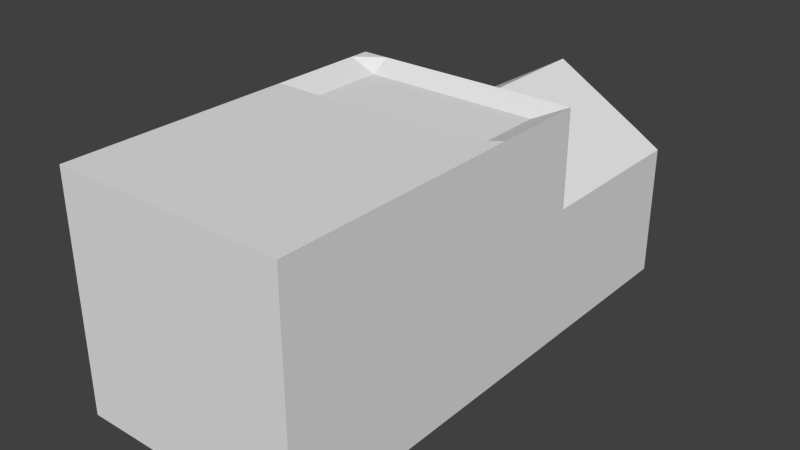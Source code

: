 # Source: Converter.blend  (saved by Blender 2.76.0; exported with 4.5.12 LTS)
import bpy
from mathutils import Matrix  # noqa: F401  (used for matrix-valued properties, if any)

bpy.ops.wm.read_factory_settings(use_empty=True)
scene = bpy.context.scene
scene.name = 'Scene'

# ---- collections
col_collection_1 = bpy.data.collections.new('Collection 1'); scene.collection.children.link(col_collection_1)

# ---- materials (node trees are filled in below, after node groups)
mat_material_001 = bpy.data.materials.new('Material.001')
mat_material_001.alpha_threshold = 0.0
mat_material_001.use_transparent_shadow = False
mat_material_001.roughness = 0.5

# ---- material node trees

# ---- world
world_world = bpy.data.worlds.new('World'); scene.world = world_world
world_world.color = (0.05088, 0.05088, 0.05088)
world_world.use_sun_shadow = False
world_world.sun_shadow_jitter_overblur = 0.0
world_world.cycles.sampling_method = 'MANUAL'
world_world.cycles.sample_map_resolution = 256

# ---- meshes
me_cube_003 = bpy.data.meshes.new('Cube.003')
me_cube_003.from_pydata([(-1.0, -4.843e-08, 1.0), (-1.0, 2.0, 1.0), (-1.0, -4.843e-08, -1.0), (-1.0, 2.0, -1.0), (1.0, -4.843e-08, 1.0), (1.0, 2.0, 1.0), (1.0, -4.843e-08, -1.0), (1.0, 2.0, -1.0), (-0.7667, 2.0, -1.0), (0.7667, 2.0, -1.0), (0.7667, -4.843e-08, -1.0), (-0.7667, -4.843e-08, -1.0), (0.7667, 2.0, 1.0), (-0.7667, 2.0, 1.0), (-0.7667, -4.843e-08, 1.0), (0.7667, -4.843e-08, 1.0), (-1.0, 2.0, 0.7667), (-1.0, 2.0, -0.7667), (-1.0, -4.843e-08, -0.7667), (-1.0, -4.843e-08, 0.7667), (1.0, 2.0, -0.7667), (1.0, 2.0, 0.7667), (1.0, -4.843e-08, 0.7667), (1.0, -4.843e-08, -0.7667), (-0.7667, -4.843e-08, -0.7667), (-0.7667, -4.843e-08, 0.7667), (0.7667, -4.843e-08, -0.7667), (0.7667, -4.843e-08, 0.7667), (-1.0, 3.0, 1.0), (-1.0, 3.0, -1.0), (1.0, 3.0, 1.0), (1.0, 3.0, -1.0), (-0.7667, 3.0, -1.0), (0.7667, 3.0, -1.0), (0.7667, 3.0, 1.0), (-0.7667, 3.0, 1.0), (-1.0, 3.0, 0.1667), (-1.0, 3.0, -0.7667), (1.0, 3.0, -0.7667), (1.0, 3.0, 0.1667), (1.0, 2.833, -0.7667), (0.7667, 3.0, 0.3105), (-0.7667, 2.167, -1.0), (-0.7667, 3.0, 0.3105), (-2.776e-16, 2.0, -1.0), (-7.216e-16, -4.843e-08, -1.0), (1.665e-16, 2.0, 1.0), (-2.776e-16, -4.843e-08, 1.0), (-3.294e-16, -4.843e-08, 0.7667), (-6.698e-16, -4.843e-08, -0.7667), (-5.551e-17, 3.0, -1.0), (3.886e-16, 3.0, 1.0), (3.368e-16, 3.0, 0.7667), (-0.7667, 2.833, -1.0), (-1.0, 4.5, -1.0), (1.0, 4.5, -1.0), (-0.7667, 4.5, -1.0), (0.7667, 4.5, -1.0), (-1.0, 4.5, 0.1667), (-1.0, 4.5, -0.7667), (1.0, 4.5, -0.7667), (1.0, 4.5, 0.1667), (0.7667, 4.5, -0.7667), (0.7667, 4.5, 0.3105), (-0.7667, 4.5, -0.7667), (-0.7667, 4.5, 0.3105), (2.776e-16, 4.5, -1.0), (6.698e-16, 4.5, 0.7667), (3.294e-16, 4.5, -0.7667), (1.0, 2.167, -0.7667), (-1.0, 2.833, -1.0), (-1.0, 2.167, -1.0), (-1.0, 2.167, -0.7667), (-1.0, 2.833, -0.7667), (-1.0, 2.833, 0.7667), (-1.0, 2.167, 0.7667), (1.0, 2.833, -1.0), (1.0, 2.167, -1.0), (0.7667, 2.167, -1.0), (0.7667, 2.833, -1.0), (1.0, 2.833, 1.0), (1.0, 2.167, 1.0), (1.0, 2.167, 0.7667), (1.0, 2.833, 0.7667), (0.7667, 2.167, 0.9), (0.7667, 2.833, 0.9), (-1.0, 2.833, 1.0), (-1.0, 2.167, 1.0), (-0.7667, 2.167, 0.9), (-0.7667, 2.833, 0.9), (-2.405e-16, 2.167, -1.0), (-9.252e-17, 2.833, -1.0), (1.813e-16, 2.167, 0.9), (3.294e-16, 2.833, 0.9), (-1.0, 0.2, 1.0), (-1.0, 1.8, 1.0), (-1.0, 1.8, -1.0), (-1.0, 0.2, -1.0), (1.0, 1.8, -1.0), (1.0, 0.2, -1.0), (1.0, 1.8, 1.0), (1.0, 0.2, 1.0), (0.7667, 1.8, 1.0), (0.7667, 0.2, 1.0), (-0.7667, 1.8, 1.0), (-0.7667, 0.2, 1.0), (-0.7667, 1.8, -1.0), (-0.7667, 0.2, -1.0), (0.7667, 1.8, -1.0), (0.7667, 0.2, -1.0), (1.0, 1.8, -0.7667), (1.0, 0.2, -0.7667), (1.0, 1.8, 0.7667), (1.0, 0.2, 0.7667), (-1.0, 1.8, 0.7667), (-1.0, 0.2, 0.7667), (-1.0, 1.8, -0.7667), (-1.0, 0.2, -0.7667), (-3.22e-16, 1.8, -1.0), (-6.772e-16, 0.2, -1.0), (1.221e-16, 1.8, 1.0), (-2.331e-16, 0.2, 1.0)], [], [(117, 97, 2, 18), (109, 99, 6, 10), (113, 101, 4, 22), (105, 94, 0, 14), (26, 10, 6, 23), (53, 70, 29, 32), (73, 74, 36, 37), (40, 76, 31, 38), (18, 2, 11, 24), (49, 45, 10, 26), (101, 103, 15, 4), (121, 105, 14, 47), (97, 107, 11, 2), (119, 109, 10, 45), (47, 48, 27, 15), (48, 49, 26, 27), (0, 19, 25, 14), (19, 18, 24, 25), (70, 73, 37, 29), (74, 86, 28, 36), (76, 79, 33, 31), (80, 83, 39, 30), (93, 85, 34, 51), (86, 89, 35, 28), (15, 27, 22, 4), (27, 26, 23, 22), (99, 111, 23, 6), (111, 113, 22, 23), (94, 115, 19, 0), (115, 117, 18, 19), (39, 38, 60, 61), (50, 32, 56, 66), (38, 31, 55, 60), (51, 52, 43, 35), (33, 50, 66, 57), (30, 39, 41, 34), (36, 43, 65, 58), (35, 43, 36, 28), (52, 41, 63, 67), (83, 40, 38, 39), (85, 80, 30, 34), (91, 53, 32, 50), (79, 91, 50, 33), (43, 52, 67, 65), (34, 41, 52, 51), (31, 33, 57, 55), (89, 93, 51, 35), (25, 24, 49, 48), (14, 25, 48, 47), (107, 119, 45, 11), (103, 121, 47, 15), (24, 11, 45, 49), (64, 56, 54, 59), (60, 55, 57, 62), (68, 66, 56, 64), (67, 68, 64, 65), (61, 60, 62, 63), (65, 64, 59, 58), (63, 62, 68, 67), (62, 57, 66, 68), (41, 39, 61, 63), (29, 37, 59, 54), (32, 29, 54, 56), (37, 36, 58, 59), (13, 46, 92, 88), (88, 92, 93, 89), (9, 44, 90, 78), (78, 90, 91, 79), (44, 8, 42, 90), (90, 42, 53, 91), (12, 5, 81, 84), (84, 81, 80, 85), (21, 20, 69, 82), (82, 69, 40, 83), (1, 13, 88, 87), (87, 88, 89, 86), (46, 12, 84, 92), (92, 84, 85, 93), (5, 21, 82, 81), (81, 82, 83, 80), (7, 9, 78, 77), (77, 78, 79, 76), (16, 1, 87, 75), (75, 87, 86, 74), (3, 17, 72, 71), (71, 72, 73, 70), (20, 7, 77, 69), (69, 77, 76, 40), (17, 16, 75, 72), (72, 75, 74, 73), (8, 3, 71, 42), (42, 71, 70, 53), (12, 46, 120, 102), (102, 120, 121, 103), (8, 44, 118, 106), (106, 118, 119, 107), (16, 17, 116, 114), (114, 116, 117, 115), (1, 16, 114, 95), (95, 114, 115, 94), (20, 21, 112, 110), (110, 112, 113, 111), (7, 20, 110, 98), (98, 110, 111, 99), (44, 9, 108, 118), (118, 108, 109, 119), (3, 8, 106, 96), (96, 106, 107, 97), (46, 13, 104, 120), (120, 104, 105, 121), (5, 12, 102, 100), (100, 102, 103, 101), (13, 1, 95, 104), (104, 95, 94, 105), (21, 5, 100, 112), (112, 100, 101, 113), (9, 7, 98, 108), (108, 98, 99, 109), (17, 3, 96, 116), (116, 96, 97, 117)])
_uv = me_cube_003.uv_layers.new(name='UVMap')
_uv.uv.foreach_set('vector', [0.1965, 0.02537, 0.1797, 0.02537, 0.1797, 0.01099, 0.1965, 0.01099, 0.04791, 0.02249, 0.03112, 0.02249, 0.03112, 0.008105, 0.04791, 0.008105, 0.4993, 0.02682, 0.4825, 0.02682, 0.4825, 0.01243, 0.4993, 0.01243, 0.3468, 0.02808, 0.3298, 0.02814, 0.3298, 0.01362, 0.3467, 0.01356, 0.8222, 0.01953, 0.8222, 0.005169, 0.8365, 0.005169, 0.8365, 0.01953, 0.1582, 0.2119, 0.175, 0.2119, 0.175, 0.2239, 0.1582, 0.2239, 0.1965, 0.2148, 0.3067, 0.2148, 0.2636, 0.2268, 0.1965, 0.2268, 0.6096, 0.2162, 0.6264, 0.2162, 0.6264, 0.2282, 0.6096, 0.2282, 0.7135, 0.01953, 0.7135, 0.005169, 0.7278, 0.005169, 0.7278, 0.01953, 0.775, 0.01953, 0.775, 0.005169, 0.8222, 0.005169, 0.8222, 0.01953, 0.4751, 0.02801, 0.4582, 0.02797, 0.4582, 0.01342, 0.4752, 0.01346, 0.4024, 0.02794, 0.3468, 0.02808, 0.3467, 0.01356, 0.4024, 0.01341, 0.175, 0.02249, 0.1582, 0.02249, 0.1582, 0.008105, 0.175, 0.008105, 0.103, 0.02249, 0.04791, 0.02249, 0.04791, 0.008105, 0.103, 0.008105, 0.775, 0.1282, 0.775, 0.1139, 0.8222, 0.1139, 0.8222, 0.1282, 0.775, 0.1139, 0.775, 0.01953, 0.8222, 0.01953, 0.8222, 0.1139, 0.7135, 0.1282, 0.7135, 0.1139, 0.7278, 0.1139, 0.7278, 0.1282, 0.7135, 0.1139, 0.7135, 0.01953, 0.7278, 0.01953, 0.7278, 0.1139, 0.1797, 0.2148, 0.1965, 0.2148, 0.1965, 0.2268, 0.1797, 0.2268, 0.3067, 0.2148, 0.3235, 0.2148, 0.3235, 0.2268, 0.2636, 0.2268, 0.03112, 0.2119, 0.04791, 0.2119, 0.04791, 0.2239, 0.03112, 0.2239, 0.4825, 0.2162, 0.4993, 0.2162, 0.5425, 0.2282, 0.4825, 0.2282, 0.4027, 0.2197, 0.4569, 0.2184, 0.4583, 0.232, 0.4028, 0.2338, 0.3301, 0.2192, 0.3485, 0.2182, 0.3472, 0.2323, 0.3297, 0.2317, 0.8222, 0.1282, 0.8222, 0.1139, 0.8365, 0.1139, 0.8365, 0.1282, 0.8222, 0.1139, 0.8222, 0.01953, 0.8365, 0.01953, 0.8365, 0.1139, 0.6264, 0.02682, 0.6096, 0.02682, 0.6096, 0.01243, 0.6264, 0.01243, 0.6096, 0.02682, 0.4993, 0.02682, 0.4993, 0.01243, 0.6096, 0.01243, 0.3235, 0.02537, 0.3067, 0.02537, 0.3067, 0.01099, 0.3235, 0.01099, 0.3067, 0.02537, 0.1965, 0.02537, 0.1965, 0.01099, 0.3067, 0.01099, 0.5425, 0.2282, 0.6096, 0.2282, 0.6096, 0.3361, 0.5425, 0.3361, 0.103, 0.2239, 0.1582, 0.2239, 0.1582, 0.3318, 0.103, 0.3318, 0.6096, 0.2282, 0.6264, 0.2282, 0.6264, 0.3361, 0.6096, 0.3361, 0.7725, 0.172, 0.7725, 0.1877, 0.7209, 0.2184, 0.7209, 0.172, 0.04791, 0.2239, 0.103, 0.2239, 0.103, 0.3318, 0.04791, 0.3318, 0.8397, 0.172, 0.8397, 0.228, 0.8241, 0.2184, 0.8241, 0.172, 0.7023, 0.2667, 0.7202, 0.2667, 0.7202, 0.3643, 0.7023, 0.3643, 0.7209, 0.172, 0.7209, 0.2184, 0.7053, 0.228, 0.7053, 0.172, 0.7782, 0.2667, 0.8363, 0.2667, 0.8363, 0.3643, 0.7782, 0.3643, 0.4993, 0.2162, 0.6096, 0.2162, 0.6096, 0.2282, 0.5425, 0.2282, 0.4569, 0.2184, 0.4747, 0.2193, 0.4752, 0.2314, 0.4583, 0.232, 0.103, 0.2119, 0.1582, 0.2119, 0.1582, 0.2239, 0.103, 0.2239, 0.04791, 0.2119, 0.103, 0.2119, 0.103, 0.2239, 0.04791, 0.2239, 0.7202, 0.2667, 0.7782, 0.2667, 0.7782, 0.3643, 0.7202, 0.3643, 0.8241, 0.172, 0.8241, 0.2184, 0.7725, 0.1877, 0.7725, 0.172, 0.03112, 0.2239, 0.04791, 0.2239, 0.04791, 0.3318, 0.03112, 0.3318, 0.3485, 0.2182, 0.4027, 0.2197, 0.4028, 0.2338, 0.3472, 0.2323, 0.7278, 0.1139, 0.7278, 0.01953, 0.775, 0.01953, 0.775, 0.1139, 0.7278, 0.1282, 0.7278, 0.1139, 0.775, 0.1139, 0.775, 0.1282, 0.1582, 0.02249, 0.103, 0.02249, 0.103, 0.008105, 0.1582, 0.008105, 0.4582, 0.02797, 0.4024, 0.02794, 0.4024, 0.01341, 0.4582, 0.01342, 0.7278, 0.01953, 0.7278, 0.005169, 0.775, 0.005169, 0.775, 0.01953, 0.3434, 0.4647, 0.3434, 0.4827, 0.3255, 0.4827, 0.3255, 0.4647, 0.4795, 0.4647, 0.4795, 0.4827, 0.4616, 0.4827, 0.4616, 0.4647, 0.4025, 0.4647, 0.4025, 0.4827, 0.3434, 0.4827, 0.3434, 0.4647, 0.4025, 0.3466, 0.4025, 0.4647, 0.3434, 0.4647, 0.3434, 0.3817, 0.4795, 0.3928, 0.4795, 0.4647, 0.4616, 0.4647, 0.4616, 0.3817, 0.3434, 0.3817, 0.3434, 0.4647, 0.3255, 0.4647, 0.3255, 0.3928, 0.4616, 0.3817, 0.4616, 0.4647, 0.4025, 0.4647, 0.4025, 0.3466, 0.4616, 0.4647, 0.4616, 0.4827, 0.4025, 0.4827, 0.4025, 0.4647, 0.8363, 0.2667, 0.8541, 0.2667, 0.8541, 0.3643, 0.8363, 0.3643, 0.1797, 0.2268, 0.1965, 0.2268, 0.1965, 0.3346, 0.1797, 0.3346, 0.1582, 0.2239, 0.175, 0.2239, 0.175, 0.3318, 0.1582, 0.3318, 0.1965, 0.2268, 0.2636, 0.2268, 0.2636, 0.3346, 0.1965, 0.3346, 0.3474, 0.1585, 0.4024, 0.1578, 0.4024, 0.1717, 0.3484, 0.1722, 0.7585, 0.8579, 0.8541, 0.8579, 0.8541, 0.941, 0.7585, 0.941, 0.04791, 0.152, 0.103, 0.152, 0.103, 0.1639, 0.04791, 0.1639, 0.04791, 0.1639, 0.103, 0.1639, 0.103, 0.2119, 0.04791, 0.2119, 0.103, 0.152, 0.1582, 0.152, 0.1582, 0.1639, 0.103, 0.1639, 0.103, 0.1639, 0.1582, 0.1639, 0.1582, 0.2119, 0.103, 0.2119, 0.4573, 0.1587, 0.4745, 0.159, 0.4744, 0.1713, 0.4562, 0.1726, 0.4562, 0.1726, 0.4744, 0.1713, 0.4747, 0.2193, 0.4569, 0.2184, 0.4993, 0.1563, 0.6096, 0.1563, 0.6096, 0.1683, 0.4993, 0.1683, 0.4993, 0.1683, 0.6096, 0.1683, 0.6096, 0.2162, 0.4993, 0.2162, 0.3305, 0.1588, 0.3474, 0.1585, 0.3484, 0.1722, 0.3306, 0.1709, 0.3306, 0.1709, 0.3484, 0.1722, 0.3485, 0.2182, 0.3301, 0.2192, 0.4024, 0.1578, 0.4573, 0.1587, 0.4562, 0.1726, 0.4024, 0.1717, 0.8541, 0.8579, 0.9497, 0.8579, 0.9497, 0.941, 0.8541, 0.941, 0.4825, 0.1563, 0.4993, 0.1563, 0.4993, 0.1683, 0.4825, 0.1683, 0.4825, 0.1683, 0.4993, 0.1683, 0.4993, 0.2162, 0.4825, 0.2162, 0.03112, 0.152, 0.04791, 0.152, 0.04791, 0.1639, 0.03112, 0.1639, 0.03112, 0.1639, 0.04791, 0.1639, 0.04791, 0.2119, 0.03112, 0.2119, 0.3067, 0.1548, 0.3235, 0.1548, 0.3235, 0.1668, 0.3067, 0.1668, 0.3067, 0.1668, 0.3235, 0.1668, 0.3235, 0.2148, 0.3067, 0.2148, 0.1797, 0.1548, 0.1965, 0.1548, 0.1965, 0.1668, 0.1797, 0.1668, 0.1797, 0.1668, 0.1965, 0.1668, 0.1965, 0.2148, 0.1797, 0.2148, 0.6096, 0.1563, 0.6264, 0.1563, 0.6264, 0.1683, 0.6096, 0.1683, 0.6096, 0.1683, 0.6264, 0.1683, 0.6264, 0.2162, 0.6096, 0.2162, 0.1965, 0.1548, 0.3067, 0.1548, 0.3067, 0.1668, 0.1965, 0.1668, 0.1965, 0.1668, 0.3067, 0.1668, 0.3067, 0.2148, 0.1965, 0.2148, 0.1582, 0.152, 0.175, 0.152, 0.175, 0.1639, 0.1582, 0.1639, 0.1582, 0.1639, 0.175, 0.1639, 0.175, 0.2119, 0.1582, 0.2119, 0.4573, 0.1587, 0.4024, 0.1578, 0.4024, 0.1436, 0.4576, 0.1442, 0.3246, 0.7806, 0.2774, 0.7806, 0.2774, 0.6821, 0.3246, 0.6821, 0.1582, 0.152, 0.103, 0.152, 0.103, 0.1376, 0.1582, 0.1376, 0.1169, 0.781, 0.06963, 0.781, 0.06963, 0.6825, 0.1169, 0.6825, 0.3067, 0.1548, 0.1965, 0.1548, 0.1965, 0.1405, 0.3067, 0.1405, 0.2221, 0.7795, 0.1276, 0.7795, 0.1276, 0.6809, 0.2221, 0.6809, 0.3235, 0.1548, 0.3067, 0.1548, 0.3067, 0.1405, 0.3235, 0.1405, 0.3235, 0.1405, 0.3067, 0.1405, 0.3067, 0.02537, 0.3235, 0.02537, 0.6096, 0.1563, 0.4993, 0.1563, 0.4993, 0.1419, 0.6096, 0.1419, 0.4269, 0.7799, 0.3325, 0.7799, 0.3325, 0.6813, 0.4269, 0.6813, 0.6264, 0.1563, 0.6096, 0.1563, 0.6096, 0.1419, 0.6264, 0.1419, 0.6264, 0.1419, 0.6096, 0.1419, 0.6096, 0.02682, 0.6264, 0.02682, 0.103, 0.152, 0.04791, 0.152, 0.04791, 0.1376, 0.103, 0.1376, 0.06963, 0.781, 0.0224, 0.781, 0.0224, 0.6825, 0.06963, 0.6825, 0.175, 0.152, 0.1582, 0.152, 0.1582, 0.1376, 0.175, 0.1376, 0.175, 0.1376, 0.1582, 0.1376, 0.1582, 0.02249, 0.175, 0.02249, 0.4024, 0.1578, 0.3474, 0.1585, 0.3472, 0.1441, 0.4024, 0.1436, 0.2774, 0.7806, 0.2301, 0.7806, 0.2301, 0.6821, 0.2774, 0.6821, 0.4745, 0.159, 0.4573, 0.1587, 0.4576, 0.1442, 0.4747, 0.1444, 0.4747, 0.1444, 0.4576, 0.1442, 0.4582, 0.02797, 0.4751, 0.02801, 0.3474, 0.1585, 0.3305, 0.1588, 0.3303, 0.1442, 0.3472, 0.1441, 0.3472, 0.1441, 0.3303, 0.1442, 0.3298, 0.02814, 0.3468, 0.02808, 0.4993, 0.1563, 0.4825, 0.1563, 0.4825, 0.1419, 0.4993, 0.1419, 0.4993, 0.1419, 0.4825, 0.1419, 0.4825, 0.02682, 0.4993, 0.02682, 0.04791, 0.152, 0.03112, 0.152, 0.03112, 0.1376, 0.04791, 0.1376, 0.04791, 0.1376, 0.03112, 0.1376, 0.03112, 0.02249, 0.04791, 0.02249, 0.1965, 0.1548, 0.1797, 0.1548, 0.1797, 0.1405, 0.1965, 0.1405, 0.1965, 0.1405, 0.1797, 0.1405, 0.1797, 0.02537, 0.1965, 0.02537])
me_cube_003.materials.append(mat_material_001)
me_cube_003.use_remesh_preserve_volume = False
me_cube_003.use_remesh_preserve_attributes = False
me_cube_003.use_mirror_vertex_groups = False
me_cube_003.update()

# ---- objects
ob_cube = bpy.data.objects.new('Cube', me_cube_003)

# ---- transforms, parenting, visibility, modifiers, constraints
ob_cube.location = (0.0, 0.0, 0.0)
ob_cube.lineart.crease_threshold = 0.0

# ---- collection membership
col_collection_1.objects.link(ob_cube)

# ---- scene / render settings (as saved in the file)
scene.frame_start = 1; scene.frame_end = 250; scene.frame_set(1)
scene.render.engine = 'BLENDER_EEVEE_NEXT'
scene.render.resolution_percentage = 50
scene.render.dither_intensity = 0.0
scene.cycles.use_denoising = False
scene.cycles.samples = 10
scene.cycles.sampling_pattern = 'TABULATED_SOBOL'
scene.cycles.light_sampling_threshold = 0.0
scene.cycles.use_adaptive_sampling = False
scene.cycles.use_light_tree = False
scene.cycles.blur_glossy = 0.0
scene.cycles.pixel_filter_type = 'GAUSSIAN'
scene.cycles.sample_clamp_indirect = 0.0
scene.view_settings.view_transform = 'Standard'
bpy.context.view_layer.update()

# ---- added for rendering (the .blend has no active camera and no usable light): camera, sun
cam_auto = bpy.data.cameras.new('AutoCamera')
cam_auto.lens = 50.0
cam_auto.sensor_width = 36.0
cam_auto.clip_end = 1000.0
ob_auto_camera = bpy.data.objects.new('AutoCamera', cam_auto)
scene.collection.objects.link(ob_auto_camera)
ob_auto_camera.location = (4.91764, -3.65116, 3.93411)
ob_auto_camera.rotation_euler = (1.09748, -7.21219e-08, 0.694738)
scene.camera = ob_auto_camera
light_auto_sun = bpy.data.lights.new('AutoSun', 'SUN')
light_auto_sun.energy = 3.0
light_auto_sun.angle = 0.0523599
ob_auto_sun = bpy.data.objects.new('AutoSun', light_auto_sun)
scene.collection.objects.link(ob_auto_sun)
ob_auto_sun.rotation_euler = (0.872665, 0.174533, 0.523599)
bpy.context.view_layer.update()
